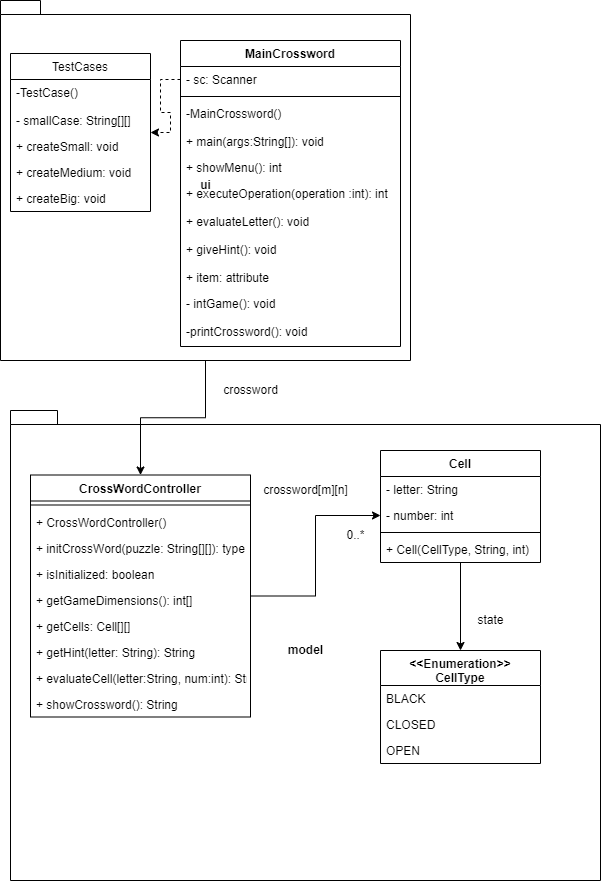

The diagram above was exported from draw.io. Its source (the exported page's mxGraphModel, read from the mxfile embedded in the PNG):
<mxGraphModel dx="1378" dy="604" grid="1" gridSize="10" guides="1" tooltips="1" connect="1" arrows="1" fold="1" page="1" pageScale="1" pageWidth="827" pageHeight="1169" math="0" shadow="0">
  <root>
    <mxCell id="0" />
    <mxCell id="1" parent="0" />
    <mxCell id="HGzcHjhMtumIDgaTpEDu-30" value="model" style="shape=folder;fontStyle=1;spacingTop=10;tabWidth=40;tabHeight=14;tabPosition=left;html=1;" vertex="1" parent="1">
      <mxGeometry x="10" y="460" width="590" height="470" as="geometry" />
    </mxCell>
    <mxCell id="HGzcHjhMtumIDgaTpEDu-31" style="edgeStyle=orthogonalEdgeStyle;rounded=0;orthogonalLoop=1;jettySize=auto;html=1;" edge="1" parent="1" source="HGzcHjhMtumIDgaTpEDu-26" target="OWgszJgcSXh4wJVbtYtu-5">
      <mxGeometry relative="1" as="geometry" />
    </mxCell>
    <mxCell id="HGzcHjhMtumIDgaTpEDu-26" value="ui" style="shape=folder;fontStyle=1;spacingTop=10;tabWidth=40;tabHeight=14;tabPosition=left;html=1;" vertex="1" parent="1">
      <mxGeometry y="50" width="410" height="360" as="geometry" />
    </mxCell>
    <mxCell id="OWgszJgcSXh4wJVbtYtu-1" value="MainCrossword" style="swimlane;fontStyle=1;align=center;verticalAlign=top;childLayout=stackLayout;horizontal=1;startSize=26;horizontalStack=0;resizeParent=1;resizeParentMax=0;resizeLast=0;collapsible=1;marginBottom=0;" parent="1" vertex="1">
      <mxGeometry x="180" y="90" width="220" height="306" as="geometry" />
    </mxCell>
    <mxCell id="OWgszJgcSXh4wJVbtYtu-2" value="- sc: Scanner" style="text;strokeColor=none;fillColor=none;align=left;verticalAlign=top;spacingLeft=4;spacingRight=4;overflow=hidden;rotatable=0;points=[[0,0.5],[1,0.5]];portConstraint=eastwest;" parent="OWgszJgcSXh4wJVbtYtu-1" vertex="1">
      <mxGeometry y="26" width="220" height="26" as="geometry" />
    </mxCell>
    <mxCell id="OWgszJgcSXh4wJVbtYtu-3" value="" style="line;strokeWidth=1;fillColor=none;align=left;verticalAlign=middle;spacingTop=-1;spacingLeft=3;spacingRight=3;rotatable=0;labelPosition=right;points=[];portConstraint=eastwest;" parent="OWgszJgcSXh4wJVbtYtu-1" vertex="1">
      <mxGeometry y="52" width="220" height="8" as="geometry" />
    </mxCell>
    <mxCell id="HGzcHjhMtumIDgaTpEDu-35" value="-MainCrossword()" style="text;strokeColor=none;fillColor=none;align=left;verticalAlign=top;spacingLeft=4;spacingRight=4;overflow=hidden;rotatable=0;points=[[0,0.5],[1,0.5]];portConstraint=eastwest;" vertex="1" parent="OWgszJgcSXh4wJVbtYtu-1">
      <mxGeometry y="60" width="220" height="28" as="geometry" />
    </mxCell>
    <mxCell id="HGzcHjhMtumIDgaTpEDu-5" value="+ main(args:String[]): void" style="text;strokeColor=none;fillColor=none;align=left;verticalAlign=top;spacingLeft=4;spacingRight=4;overflow=hidden;rotatable=0;points=[[0,0.5],[1,0.5]];portConstraint=eastwest;" vertex="1" parent="OWgszJgcSXh4wJVbtYtu-1">
      <mxGeometry y="88" width="220" height="26" as="geometry" />
    </mxCell>
    <mxCell id="HGzcHjhMtumIDgaTpEDu-6" value="+ showMenu(): int" style="text;strokeColor=none;fillColor=none;align=left;verticalAlign=top;spacingLeft=4;spacingRight=4;overflow=hidden;rotatable=0;points=[[0,0.5],[1,0.5]];portConstraint=eastwest;" vertex="1" parent="OWgszJgcSXh4wJVbtYtu-1">
      <mxGeometry y="114" width="220" height="26" as="geometry" />
    </mxCell>
    <mxCell id="HGzcHjhMtumIDgaTpEDu-9" value="+ executeOperation(operation :int): int" style="text;strokeColor=none;fillColor=none;align=left;verticalAlign=top;spacingLeft=4;spacingRight=4;overflow=hidden;rotatable=0;points=[[0,0.5],[1,0.5]];portConstraint=eastwest;" vertex="1" parent="OWgszJgcSXh4wJVbtYtu-1">
      <mxGeometry y="140" width="220" height="28" as="geometry" />
    </mxCell>
    <mxCell id="HGzcHjhMtumIDgaTpEDu-10" value="+ evaluateLetter(): void" style="text;strokeColor=none;fillColor=none;align=left;verticalAlign=top;spacingLeft=4;spacingRight=4;overflow=hidden;rotatable=0;points=[[0,0.5],[1,0.5]];portConstraint=eastwest;" vertex="1" parent="OWgszJgcSXh4wJVbtYtu-1">
      <mxGeometry y="168" width="220" height="28" as="geometry" />
    </mxCell>
    <mxCell id="HGzcHjhMtumIDgaTpEDu-11" value="+ giveHint(): void" style="text;strokeColor=none;fillColor=none;align=left;verticalAlign=top;spacingLeft=4;spacingRight=4;overflow=hidden;rotatable=0;points=[[0,0.5],[1,0.5]];portConstraint=eastwest;" vertex="1" parent="OWgszJgcSXh4wJVbtYtu-1">
      <mxGeometry y="196" width="220" height="28" as="geometry" />
    </mxCell>
    <mxCell id="HGzcHjhMtumIDgaTpEDu-18" value="+ item: attribute" style="text;strokeColor=none;fillColor=none;align=left;verticalAlign=top;spacingLeft=4;spacingRight=4;overflow=hidden;rotatable=0;points=[[0,0.5],[1,0.5]];portConstraint=eastwest;" vertex="1" parent="OWgszJgcSXh4wJVbtYtu-1">
      <mxGeometry y="224" width="220" height="26" as="geometry" />
    </mxCell>
    <mxCell id="HGzcHjhMtumIDgaTpEDu-12" value="- intGame(): void" style="text;strokeColor=none;fillColor=none;align=left;verticalAlign=top;spacingLeft=4;spacingRight=4;overflow=hidden;rotatable=0;points=[[0,0.5],[1,0.5]];portConstraint=eastwest;" vertex="1" parent="OWgszJgcSXh4wJVbtYtu-1">
      <mxGeometry y="250" width="220" height="28" as="geometry" />
    </mxCell>
    <mxCell id="HGzcHjhMtumIDgaTpEDu-19" value="-printCrossword(): void" style="text;strokeColor=none;fillColor=none;align=left;verticalAlign=top;spacingLeft=4;spacingRight=4;overflow=hidden;rotatable=0;points=[[0,0.5],[1,0.5]];portConstraint=eastwest;" vertex="1" parent="OWgszJgcSXh4wJVbtYtu-1">
      <mxGeometry y="278" width="220" height="28" as="geometry" />
    </mxCell>
    <mxCell id="HGzcHjhMtumIDgaTpEDu-33" style="edgeStyle=orthogonalEdgeStyle;rounded=0;orthogonalLoop=1;jettySize=auto;html=1;" edge="1" parent="1" source="OWgszJgcSXh4wJVbtYtu-5" target="OWgszJgcSXh4wJVbtYtu-20">
      <mxGeometry relative="1" as="geometry" />
    </mxCell>
    <mxCell id="OWgszJgcSXh4wJVbtYtu-5" value="CrossWordController" style="swimlane;fontStyle=1;align=center;verticalAlign=top;childLayout=stackLayout;horizontal=1;startSize=26;horizontalStack=0;resizeParent=1;resizeParentMax=0;resizeLast=0;collapsible=1;marginBottom=0;" parent="1" vertex="1">
      <mxGeometry x="30" y="524.5" width="220" height="242" as="geometry" />
    </mxCell>
    <mxCell id="OWgszJgcSXh4wJVbtYtu-7" value="" style="line;strokeWidth=1;fillColor=none;align=left;verticalAlign=middle;spacingTop=-1;spacingLeft=3;spacingRight=3;rotatable=0;labelPosition=right;points=[];portConstraint=eastwest;" parent="OWgszJgcSXh4wJVbtYtu-5" vertex="1">
      <mxGeometry y="26" width="220" height="8" as="geometry" />
    </mxCell>
    <mxCell id="HGzcHjhMtumIDgaTpEDu-42" value="+ CrossWordController()" style="text;strokeColor=none;fillColor=none;align=left;verticalAlign=top;spacingLeft=4;spacingRight=4;overflow=hidden;rotatable=0;points=[[0,0.5],[1,0.5]];portConstraint=eastwest;" vertex="1" parent="OWgszJgcSXh4wJVbtYtu-5">
      <mxGeometry y="34" width="220" height="26" as="geometry" />
    </mxCell>
    <mxCell id="OWgszJgcSXh4wJVbtYtu-8" value="+ initCrossWord(puzzle: String[][]): type" style="text;strokeColor=none;fillColor=none;align=left;verticalAlign=top;spacingLeft=4;spacingRight=4;overflow=hidden;rotatable=0;points=[[0,0.5],[1,0.5]];portConstraint=eastwest;" parent="OWgszJgcSXh4wJVbtYtu-5" vertex="1">
      <mxGeometry y="60" width="220" height="26" as="geometry" />
    </mxCell>
    <mxCell id="HGzcHjhMtumIDgaTpEDu-36" value="+ isInitialized: boolean" style="text;strokeColor=none;fillColor=none;align=left;verticalAlign=top;spacingLeft=4;spacingRight=4;overflow=hidden;rotatable=0;points=[[0,0.5],[1,0.5]];portConstraint=eastwest;" vertex="1" parent="OWgszJgcSXh4wJVbtYtu-5">
      <mxGeometry y="86" width="220" height="26" as="geometry" />
    </mxCell>
    <mxCell id="HGzcHjhMtumIDgaTpEDu-37" value="+ getGameDimensions(): int[]" style="text;strokeColor=none;fillColor=none;align=left;verticalAlign=top;spacingLeft=4;spacingRight=4;overflow=hidden;rotatable=0;points=[[0,0.5],[1,0.5]];portConstraint=eastwest;" vertex="1" parent="OWgszJgcSXh4wJVbtYtu-5">
      <mxGeometry y="112" width="220" height="26" as="geometry" />
    </mxCell>
    <mxCell id="HGzcHjhMtumIDgaTpEDu-38" value="+ getCells: Cell[][]" style="text;strokeColor=none;fillColor=none;align=left;verticalAlign=top;spacingLeft=4;spacingRight=4;overflow=hidden;rotatable=0;points=[[0,0.5],[1,0.5]];portConstraint=eastwest;" vertex="1" parent="OWgszJgcSXh4wJVbtYtu-5">
      <mxGeometry y="138" width="220" height="26" as="geometry" />
    </mxCell>
    <mxCell id="HGzcHjhMtumIDgaTpEDu-39" value="+ getHint(letter: String): String" style="text;strokeColor=none;fillColor=none;align=left;verticalAlign=top;spacingLeft=4;spacingRight=4;overflow=hidden;rotatable=0;points=[[0,0.5],[1,0.5]];portConstraint=eastwest;" vertex="1" parent="OWgszJgcSXh4wJVbtYtu-5">
      <mxGeometry y="164" width="220" height="26" as="geometry" />
    </mxCell>
    <mxCell id="HGzcHjhMtumIDgaTpEDu-40" value="+ evaluateCell(letter:String, num:int): String" style="text;strokeColor=none;fillColor=none;align=left;verticalAlign=top;spacingLeft=4;spacingRight=4;overflow=hidden;rotatable=0;points=[[0,0.5],[1,0.5]];portConstraint=eastwest;" vertex="1" parent="OWgszJgcSXh4wJVbtYtu-5">
      <mxGeometry y="190" width="220" height="26" as="geometry" />
    </mxCell>
    <mxCell id="HGzcHjhMtumIDgaTpEDu-41" value="+ showCrossword(): String" style="text;strokeColor=none;fillColor=none;align=left;verticalAlign=top;spacingLeft=4;spacingRight=4;overflow=hidden;rotatable=0;points=[[0,0.5],[1,0.5]];portConstraint=eastwest;" vertex="1" parent="OWgszJgcSXh4wJVbtYtu-5">
      <mxGeometry y="216" width="220" height="26" as="geometry" />
    </mxCell>
    <mxCell id="HGzcHjhMtumIDgaTpEDu-34" style="edgeStyle=orthogonalEdgeStyle;rounded=0;orthogonalLoop=1;jettySize=auto;html=1;" edge="1" parent="1" source="OWgszJgcSXh4wJVbtYtu-9" target="OWgszJgcSXh4wJVbtYtu-13">
      <mxGeometry relative="1" as="geometry" />
    </mxCell>
    <mxCell id="OWgszJgcSXh4wJVbtYtu-9" value="Cell" style="swimlane;fontStyle=1;align=center;verticalAlign=top;childLayout=stackLayout;horizontal=1;startSize=26;horizontalStack=0;resizeParent=1;resizeParentMax=0;resizeLast=0;collapsible=1;marginBottom=0;" parent="1" vertex="1">
      <mxGeometry x="380" y="500" width="160" height="112" as="geometry" />
    </mxCell>
    <mxCell id="OWgszJgcSXh4wJVbtYtu-10" value="- letter: String" style="text;strokeColor=none;fillColor=none;align=left;verticalAlign=top;spacingLeft=4;spacingRight=4;overflow=hidden;rotatable=0;points=[[0,0.5],[1,0.5]];portConstraint=eastwest;" parent="OWgszJgcSXh4wJVbtYtu-9" vertex="1">
      <mxGeometry y="26" width="160" height="26" as="geometry" />
    </mxCell>
    <mxCell id="OWgszJgcSXh4wJVbtYtu-20" value="- number: int" style="text;strokeColor=none;fillColor=none;align=left;verticalAlign=top;spacingLeft=4;spacingRight=4;overflow=hidden;rotatable=0;points=[[0,0.5],[1,0.5]];portConstraint=eastwest;" parent="OWgszJgcSXh4wJVbtYtu-9" vertex="1">
      <mxGeometry y="52" width="160" height="26" as="geometry" />
    </mxCell>
    <mxCell id="OWgszJgcSXh4wJVbtYtu-11" value="" style="line;strokeWidth=1;fillColor=none;align=left;verticalAlign=middle;spacingTop=-1;spacingLeft=3;spacingRight=3;rotatable=0;labelPosition=right;points=[];portConstraint=eastwest;" parent="OWgszJgcSXh4wJVbtYtu-9" vertex="1">
      <mxGeometry y="78" width="160" height="8" as="geometry" />
    </mxCell>
    <mxCell id="OWgszJgcSXh4wJVbtYtu-12" value="+ Cell(CellType, String, int)" style="text;strokeColor=none;fillColor=none;align=left;verticalAlign=top;spacingLeft=4;spacingRight=4;overflow=hidden;rotatable=0;points=[[0,0.5],[1,0.5]];portConstraint=eastwest;" parent="OWgszJgcSXh4wJVbtYtu-9" vertex="1">
      <mxGeometry y="86" width="160" height="26" as="geometry" />
    </mxCell>
    <mxCell id="OWgszJgcSXh4wJVbtYtu-13" value="&lt;&lt;Enumeration&gt;&gt;&#10;CellType" style="swimlane;fontStyle=1;align=center;verticalAlign=top;childLayout=stackLayout;horizontal=1;startSize=35;horizontalStack=0;resizeParent=1;resizeParentMax=0;resizeLast=0;collapsible=1;marginBottom=0;" parent="1" vertex="1">
      <mxGeometry x="380" y="700" width="160" height="113" as="geometry" />
    </mxCell>
    <mxCell id="OWgszJgcSXh4wJVbtYtu-17" value="BLACK" style="text;strokeColor=none;fillColor=none;align=left;verticalAlign=top;spacingLeft=4;spacingRight=4;overflow=hidden;rotatable=0;points=[[0,0.5],[1,0.5]];portConstraint=eastwest;" parent="OWgszJgcSXh4wJVbtYtu-13" vertex="1">
      <mxGeometry y="35" width="160" height="26" as="geometry" />
    </mxCell>
    <mxCell id="OWgszJgcSXh4wJVbtYtu-18" value="CLOSED" style="text;strokeColor=none;fillColor=none;align=left;verticalAlign=top;spacingLeft=4;spacingRight=4;overflow=hidden;rotatable=0;points=[[0,0.5],[1,0.5]];portConstraint=eastwest;" parent="OWgszJgcSXh4wJVbtYtu-13" vertex="1">
      <mxGeometry y="61" width="160" height="26" as="geometry" />
    </mxCell>
    <mxCell id="OWgszJgcSXh4wJVbtYtu-19" value="OPEN" style="text;strokeColor=none;fillColor=none;align=left;verticalAlign=top;spacingLeft=4;spacingRight=4;overflow=hidden;rotatable=0;points=[[0,0.5],[1,0.5]];portConstraint=eastwest;" parent="OWgszJgcSXh4wJVbtYtu-13" vertex="1">
      <mxGeometry y="87" width="160" height="26" as="geometry" />
    </mxCell>
    <mxCell id="OWgszJgcSXh4wJVbtYtu-22" value="state" style="text;html=1;align=center;verticalAlign=middle;resizable=0;points=[];autosize=1;strokeColor=none;fillColor=none;" parent="1" vertex="1">
      <mxGeometry x="470" y="660" width="40" height="20" as="geometry" />
    </mxCell>
    <mxCell id="OWgszJgcSXh4wJVbtYtu-24" value="crossword[m][n]" style="text;html=1;align=center;verticalAlign=middle;resizable=0;points=[];autosize=1;strokeColor=none;fillColor=none;" parent="1" vertex="1">
      <mxGeometry x="255" y="530" width="100" height="20" as="geometry" />
    </mxCell>
    <mxCell id="OWgszJgcSXh4wJVbtYtu-25" value="0..*" style="text;html=1;align=center;verticalAlign=middle;resizable=0;points=[];autosize=1;strokeColor=none;fillColor=none;" parent="1" vertex="1">
      <mxGeometry x="340" y="575" width="30" height="20" as="geometry" />
    </mxCell>
    <mxCell id="OWgszJgcSXh4wJVbtYtu-28" value="crossword" style="text;html=1;align=center;verticalAlign=middle;resizable=0;points=[];autosize=1;strokeColor=none;fillColor=none;" parent="1" vertex="1">
      <mxGeometry x="215" y="430" width="70" height="20" as="geometry" />
    </mxCell>
    <mxCell id="OWgszJgcSXh4wJVbtYtu-29" value="TestCases" style="swimlane;fontStyle=0;childLayout=stackLayout;horizontal=1;startSize=26;fillColor=none;horizontalStack=0;resizeParent=1;resizeParentMax=0;resizeLast=0;collapsible=1;marginBottom=0;" parent="1" vertex="1">
      <mxGeometry x="10" y="103" width="140" height="158" as="geometry" />
    </mxCell>
    <mxCell id="HGzcHjhMtumIDgaTpEDu-43" value="-TestCase()" style="text;strokeColor=none;fillColor=none;align=left;verticalAlign=top;spacingLeft=4;spacingRight=4;overflow=hidden;rotatable=0;points=[[0,0.5],[1,0.5]];portConstraint=eastwest;" vertex="1" parent="OWgszJgcSXh4wJVbtYtu-29">
      <mxGeometry y="26" width="140" height="28" as="geometry" />
    </mxCell>
    <mxCell id="OWgszJgcSXh4wJVbtYtu-31" value="- smallCase: String[][]" style="text;strokeColor=none;fillColor=none;align=left;verticalAlign=top;spacingLeft=4;spacingRight=4;overflow=hidden;rotatable=0;points=[[0,0.5],[1,0.5]];portConstraint=eastwest;" parent="OWgszJgcSXh4wJVbtYtu-29" vertex="1">
      <mxGeometry y="54" width="140" height="26" as="geometry" />
    </mxCell>
    <mxCell id="HGzcHjhMtumIDgaTpEDu-20" value="+ createSmall: void&#10;" style="text;strokeColor=none;fillColor=none;align=left;verticalAlign=top;spacingLeft=4;spacingRight=4;overflow=hidden;rotatable=0;points=[[0,0.5],[1,0.5]];portConstraint=eastwest;" vertex="1" parent="OWgszJgcSXh4wJVbtYtu-29">
      <mxGeometry y="80" width="140" height="26" as="geometry" />
    </mxCell>
    <mxCell id="HGzcHjhMtumIDgaTpEDu-21" value="+ createMedium: void&#10;" style="text;strokeColor=none;fillColor=none;align=left;verticalAlign=top;spacingLeft=4;spacingRight=4;overflow=hidden;rotatable=0;points=[[0,0.5],[1,0.5]];portConstraint=eastwest;" vertex="1" parent="OWgszJgcSXh4wJVbtYtu-29">
      <mxGeometry y="106" width="140" height="26" as="geometry" />
    </mxCell>
    <mxCell id="HGzcHjhMtumIDgaTpEDu-25" value="+ createBig: void" style="text;strokeColor=none;fillColor=none;align=left;verticalAlign=top;spacingLeft=4;spacingRight=4;overflow=hidden;rotatable=0;points=[[0,0.5],[1,0.5]];portConstraint=eastwest;" vertex="1" parent="OWgszJgcSXh4wJVbtYtu-29">
      <mxGeometry y="132" width="140" height="26" as="geometry" />
    </mxCell>
    <mxCell id="OWgszJgcSXh4wJVbtYtu-35" style="edgeStyle=orthogonalEdgeStyle;rounded=0;orthogonalLoop=1;jettySize=auto;html=1;exitX=0;exitY=0.5;exitDx=0;exitDy=0;dashed=1;" parent="1" source="OWgszJgcSXh4wJVbtYtu-2" target="OWgszJgcSXh4wJVbtYtu-29" edge="1">
      <mxGeometry relative="1" as="geometry" />
    </mxCell>
  </root>
</mxGraphModel>